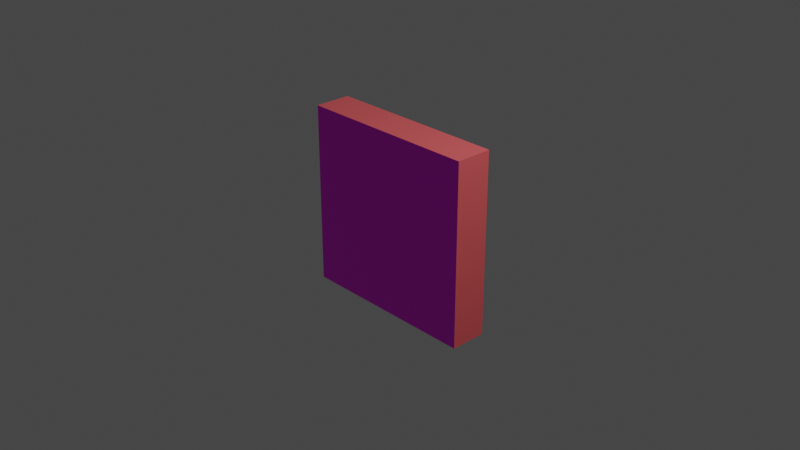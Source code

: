 # Source: blend.blend  (saved by Blender 3.6.13; exported with 4.5.12 LTS)
import bpy
from mathutils import Matrix  # noqa: F401  (used for matrix-valued properties, if any)

bpy.ops.wm.read_factory_settings(use_empty=True)
scene = bpy.context.scene
scene.name = 'Scene'

# ---- collections
col_collection = bpy.data.collections.new('Collection'); scene.collection.children.link(col_collection)

# ---- images (referenced by path relative to the original .blend; pixels are not part of the script)
import os
ASSET_DIR = os.environ.get("B2B_ASSET_DIR", "")  # directory of the original .blend (textures are referenced by path, not embedded)
HERE = os.path.dirname(os.path.abspath(__file__))  # packed textures are extracted next to this script under _unpacked/

def load_image(name, relpath, width, height, colorspace="sRGB"):
    """Load a texture the original file referenced (path relative to the .blend, or extracted next to this script)."""
    p = next((c for c in (os.path.join(HERE, relpath), os.path.join(ASSET_DIR, relpath)) if relpath and os.path.exists(c)), "")
    if p:
        img = bpy.data.images.load(p, check_existing=True)
        img.name = name
    else:  # same state as the original file: an image datablock whose file is absent (Cycles renders it pink)
        img = bpy.data.images.new(name, width, height)
        img.source = "FILE"
        img.filepath = "//" + (relpath or name)
    img.colorspace_settings.name = colorspace
    return img
img_jpg = load_image('海报.jpg', '海报.jpg', 1024, 1024, 'sRGB')
img_jpg_1 = load_image('韩立.jpg', '韩立.jpg', 1024, 1024, 'sRGB')

# ---- materials (node trees are filled in below, after node groups)
mat_x = bpy.data.materials.new('材质')
mat_x.alpha_threshold = 0.0
mat_x.use_transparent_shadow = False
mat_x.roughness = 0.5
mat_x.line_color = (0.0, 0.0, 0.0, 1.0)
mat_x_1 = bpy.data.materials.new('正面')
mat_x_1.use_transparent_shadow = False
mat_x_2 = bpy.data.materials.new('反面')
mat_x_2.use_transparent_shadow = False

# ---- material node trees
mat_x.use_nodes = True; mat_x.node_tree.nodes.clear()
_N = mat_x.node_tree.nodes; _L = mat_x.node_tree.links
n0 = _N.new('ShaderNodeOutputMaterial'); n0.name = 'Material Output'; n0.location = (300, 300)
n1 = _N.new('ShaderNodeBsdfPrincipled'); n1.name = 'Principled BSDF'; n1.location = (10, 300)
n1.distribution = 'GGX'
n1.subsurface_method = 'RANDOM_WALK_SKIN'
n1.inputs[0].default_value = (0.8, 0.1118, 0.1193, 1.0)
n1.inputs[3].default_value = 1.45
n1.inputs[27].default_value = (0.0, 0.0, 0.0, 1.0)
n1.inputs[28].default_value = 1.0
_L.new(n1.outputs[0], n0.inputs[0])
n0.is_active_output = True
mat_x_1.use_nodes = True; mat_x_1.node_tree.nodes.clear()
_N = mat_x_1.node_tree.nodes; _L = mat_x_1.node_tree.links
n0 = _N.new('ShaderNodeBsdfPrincipled'); n0.name = '原理化BSDF'; n0.location = (10, 300)
n0.distribution = 'GGX'
n0.subsurface_method = 'RANDOM_WALK_SKIN'
n0.inputs[3].default_value = 1.45
n0.inputs[27].default_value = (0.0, 0.0, 0.0, 1.0)
n0.inputs[28].default_value = 1.0
n1 = _N.new('ShaderNodeOutputMaterial'); n1.name = '材质输出'; n1.location = (300, 300)
n2 = _N.new('ShaderNodeTexImage'); n2.name = '图像纹理'; n2.location = (-347, 253)
n2.image = img_jpg
_L.new(n0.outputs[0], n1.inputs[0])
_L.new(n2.outputs[0], n0.inputs[0])
n1.is_active_output = True
mat_x_2.use_nodes = True; mat_x_2.node_tree.nodes.clear()
_N = mat_x_2.node_tree.nodes; _L = mat_x_2.node_tree.links
n0 = _N.new('ShaderNodeBsdfPrincipled'); n0.name = '原理化BSDF'; n0.location = (10, 300)
n0.distribution = 'GGX'
n0.subsurface_method = 'RANDOM_WALK_SKIN'
n0.inputs[3].default_value = 1.45
n0.inputs[27].default_value = (0.0, 0.0, 0.0, 1.0)
n0.inputs[28].default_value = 1.0
n1 = _N.new('ShaderNodeOutputMaterial'); n1.name = '材质输出'; n1.location = (300, 300)
n2 = _N.new('ShaderNodeTexImage'); n2.name = '图像纹理'; n2.location = (-290, 297)
n2.image = img_jpg_1
_L.new(n0.outputs[0], n1.inputs[0])
_L.new(n2.outputs[0], n0.inputs[0])
n1.is_active_output = True

# ---- world
world_world = bpy.data.worlds.new('World'); scene.world = world_world
world_world.use_nodes = True; world_world.node_tree.nodes.clear()
_N = world_world.node_tree.nodes; _L = world_world.node_tree.links
n0 = _N.new('ShaderNodeOutputWorld'); n0.name = 'World Output'; n0.location = (300, 300)
n1 = _N.new('ShaderNodeBackground'); n1.name = 'Background'; n1.location = (10, 300)
n1.inputs[0].default_value = (0.05088, 0.05088, 0.05088, 1.0)
_L.new(n1.outputs[0], n0.inputs[0])
n0.is_active_output = True
world_world.color = (0.05088, 0.05088, 0.05088)
world_world.use_sun_shadow = False
world_world.sun_shadow_jitter_overblur = 0.0

# ---- cameras
cam_camera = bpy.data.cameras.new('Camera')
cam_camera.clip_end = 100.0
cam_camera.ortho_scale = 7.314

# ---- lights
light_light = bpy.data.lights.new('Light', 'POINT')
light_light.transmission_factor = 0.0
light_light.energy = 1000.0
light_light.shadow_soft_size = 0.1
light_light.shadow_maximum_resolution = 0.006
light_light.use_absolute_resolution = True

# ---- meshes
me_cube = bpy.data.meshes.new('Cube')
me_cube.from_pydata([(1.0, 0.2003, 1.0), (1.0, 0.2003, -1.0), (1.0, -0.2003, 1.0), (1.0, -0.2003, -1.0), (-1.0, 0.2003, 1.0), (-1.0, 0.2003, -1.0), (-1.0, -0.2003, 1.0), (-1.0, -0.2003, -1.0)], [], [(0, 4, 6, 2), (3, 2, 6, 7), (7, 6, 4, 5), (5, 1, 3, 7), (1, 0, 2, 3), (5, 4, 0, 1)])
me_cube.polygons.foreach_set('material_index', [0, 1, 0, 0, 0, 2])
_uv = me_cube.uv_layers.new(name='UVMap')
_uv.uv.foreach_set('vector', [0.625, 0.5, 0.875, 0.5, 0.875, 0.75, 0.625, 0.75, 0.7476, 0.1559, 0.7476, 0.5456, 0.2019, 0.5456, 0.2019, 0.1559, 0.375, 0.0, 0.625, 0.0, 0.625, 0.25, 0.375, 0.25, 0.125, 0.5, 0.375, 0.5, 0.375, 0.75, 0.125, 0.75, 0.375, 0.5, 0.625, 0.5, 0.625, 0.75, 0.375, 0.75, 0.7814, 0.1668, 0.7814, 0.9649, 0.2534, 0.9649, 0.2534, 0.1668])
me_cube.materials.append(mat_x)
me_cube.materials.append(mat_x_1)
me_cube.materials.append(mat_x_2)
me_cube.use_mirror_vertex_groups = False
me_cube.update()

# ---- objects
ob_cube = bpy.data.objects.new('Cube', me_cube)
ob_light = bpy.data.objects.new('Light', light_light)
ob_camera = bpy.data.objects.new('Camera', cam_camera)

# ---- transforms, parenting, visibility, modifiers, constraints
ob_cube.location = (0.0, 0.0, 0.0)
ob_cube.lock_rotations_4d = False
ob_cube.empty_display_type = 'ARROWS'
ob_cube.lineart.crease_threshold = 0.0
ob_light.location = (4.076, 1.005, 5.904)
ob_light.rotation_euler = (0.6503, 0.05522, 1.866)
ob_light.lock_rotations_4d = False
ob_light.empty_display_type = 'ARROWS'
ob_light.color = (0.0, 0.0, 0.0, 0.0)
ob_light.lineart.crease_threshold = 0.0
ob_camera.location = (7.359, -6.926, 4.958)
ob_camera.rotation_euler = (1.109, 0.0, 0.8149)
ob_camera.lock_rotations_4d = False
ob_camera.empty_display_type = 'ARROWS'
ob_camera.color = (0.0, 0.0, 0.0, 0.0)
ob_camera.display_type = 'WIRE'
ob_camera.lineart.crease_threshold = 0.0

# ---- collection membership
col_collection.objects.link(ob_cube)
col_collection.objects.link(ob_light)
col_collection.objects.link(ob_camera)

# ---- scene / render settings (as saved in the file)
scene.camera = ob_camera
scene.frame_start = 1; scene.frame_end = 250; scene.frame_set(1)
scene.render.engine = 'BLENDER_EEVEE_NEXT'
scene.cycles.sampling_pattern = 'TABULATED_SOBOL'
scene.view_settings.view_transform = 'Filmic'
bpy.context.view_layer.update()
